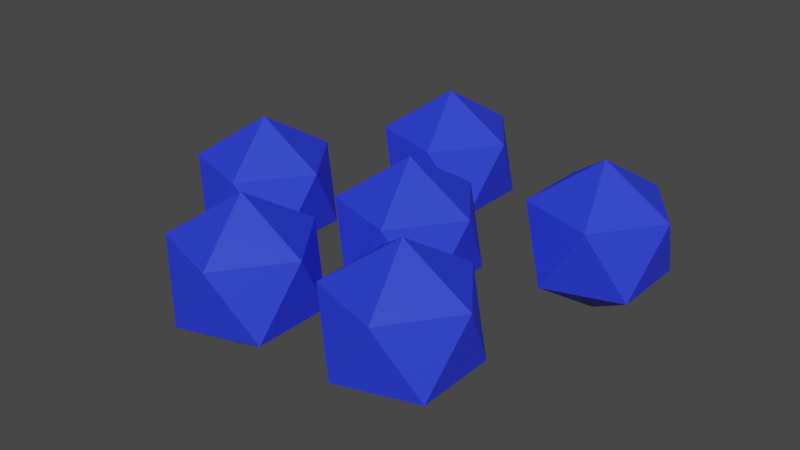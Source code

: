 # Source: Blueberry.blend  (saved by Blender 3.6.13; exported with 4.5.12 LTS)
import bpy
from mathutils import Matrix  # noqa: F401  (used for matrix-valued properties, if any)

bpy.ops.wm.read_factory_settings(use_empty=True)
scene = bpy.context.scene
scene.name = 'Scene'

# ---- collections
col_collection = bpy.data.collections.new('Collection'); scene.collection.children.link(col_collection)

# ---- materials (node trees are filled in below, after node groups)
mat_blueberry = bpy.data.materials.new('Blueberry')
mat_blueberry.alpha_threshold = 0.0
mat_blueberry.use_transparent_shadow = False
mat_blueberry.diffuse_color = (0.02315, 0.04666, 0.8714, 1.0)
mat_blueberry.roughness = 0.5
mat_blueberry.line_color = (0.0, 0.0, 0.0, 1.0)

# ---- material node trees
mat_blueberry.use_nodes = True; mat_blueberry.node_tree.nodes.clear()
_N = mat_blueberry.node_tree.nodes; _L = mat_blueberry.node_tree.links
n0 = _N.new('ShaderNodeOutputMaterial'); n0.name = 'Material Output'; n0.location = (300, 300)
n1 = _N.new('ShaderNodeBsdfPrincipled'); n1.name = 'Principled BSDF'; n1.location = (10, 300)
n1.distribution = 'GGX'
n1.subsurface_method = 'RANDOM_WALK_SKIN'
n1.inputs[0].default_value = (0.02315, 0.04666, 0.8714, 1.0)
n1.inputs[3].default_value = 1.45
n1.inputs[27].default_value = (0.0, 0.0, 0.0, 1.0)
n1.inputs[28].default_value = 1.0
_L.new(n1.outputs[0], n0.inputs[0])
n0.is_active_output = True

# ---- world
world_world = bpy.data.worlds.new('World'); scene.world = world_world
world_world.use_nodes = True; world_world.node_tree.nodes.clear()
_N = world_world.node_tree.nodes; _L = world_world.node_tree.links
n0 = _N.new('ShaderNodeOutputWorld'); n0.name = 'World Output'; n0.location = (300, 300)
n1 = _N.new('ShaderNodeBackground'); n1.name = 'Background'; n1.location = (10, 300)
n1.inputs[0].default_value = (0.05088, 0.05088, 0.05088, 1.0)
_L.new(n1.outputs[0], n0.inputs[0])
n0.is_active_output = True
world_world.color = (0.05088, 0.05088, 0.05088)
world_world.use_sun_shadow = False
world_world.sun_shadow_jitter_overblur = 0.0

# ---- meshes
me_icosphere_005 = bpy.data.meshes.new('Icosphere.005')
me_icosphere_005.from_pydata([(0.9023, 0.6918, -0.499), (1.263, 0.4294, -0.2231), (0.7644, 0.2673, -0.2231), (0.456, 0.6918, -0.2231), (0.7644, 1.116, -0.2231), (1.263, 0.9541, -0.2231), (1.04, 0.2673, 0.2231), (0.5412, 0.4294, 0.2231), (0.5412, 0.9541, 0.2231), (1.04, 1.116, 0.2231), (1.349, 0.6918, 0.2231), (0.9023, 0.6918, 0.499), (0.0, 0.0, -0.499), (0.361, -0.2623, -0.2231), (-0.1379, -0.4244, -0.2231), (-0.4463, 0.0, -0.2231), (-0.1379, 0.4244, -0.2231), (0.361, 0.2623, -0.2231), (0.1379, -0.4244, 0.2231), (-0.361, -0.2623, 0.2231), (-0.361, 0.2623, 0.2231), (0.1379, 0.4244, 0.2231), (0.4463, 0.0, 0.2231), (0.0, 0.0, 0.499), (0.6137, -0.8077, -0.499), (0.9747, -1.07, -0.2231), (0.4758, -1.232, -0.2231), (0.1674, -0.8077, -0.2231), (0.4758, -0.3833, -0.2231), (0.9747, -0.5454, -0.2231), (0.7516, -1.232, 0.2231), (0.2526, -1.07, 0.2231), (0.2526, -0.5454, 0.2231), (0.7516, -0.3833, 0.2231), (1.06, -0.8077, 0.2231), (0.6137, -0.8077, 0.499), (-0.4019, -0.9621, -0.499), (-0.04087, -1.224, -0.2231), (-0.5398, -1.387, -0.2231), (-0.8482, -0.9621, -0.2231), (-0.5398, -0.5377, -0.2231), (-0.04087, -0.6998, -0.2231), (-0.264, -1.387, 0.2231), (-0.763, -1.224, 0.2231), (-0.763, -0.6998, 0.2231), (-0.264, -0.5377, 0.2231), (0.04437, -0.9621, 0.2231), (-0.4019, -0.9621, 0.499), (-1.111, -0.1021, -0.499), (-0.7497, -0.3644, -0.2231), (-1.249, -0.5265, -0.2231), (-1.557, -0.1021, -0.2231), (-1.249, 0.3223, -0.2231), (-0.7497, 0.1602, -0.2231), (-0.9728, -0.5265, 0.2231), (-1.472, -0.3644, 0.2231), (-1.472, 0.1602, 0.2231), (-0.9728, 0.3223, 0.2231), (-0.6644, -0.1021, 0.2231), (-1.111, -0.1021, 0.499), (-0.487, 1.032, -0.499), (-0.1259, 0.7697, -0.2231), (-0.6249, 0.6076, -0.2231), (-0.9332, 1.032, -0.2231), (-0.6249, 1.456, -0.2231), (-0.1259, 1.294, -0.2231), (-0.3491, 0.6076, 0.2231), (-0.848, 0.7697, 0.2231), (-0.848, 1.294, 0.2231), (-0.3491, 1.456, 0.2231), (-0.04069, 1.032, 0.2231), (-0.487, 1.032, 0.499)], [], [(0, 1, 2), (1, 0, 5), (0, 2, 3), (0, 3, 4), (0, 4, 5), (1, 5, 10), (2, 1, 6), (3, 2, 7), (4, 3, 8), (5, 4, 9), (1, 10, 6), (2, 6, 7), (3, 7, 8), (4, 8, 9), (5, 9, 10), (6, 10, 11), (7, 6, 11), (8, 7, 11), (9, 8, 11), (10, 9, 11), (12, 13, 14), (13, 12, 17), (12, 14, 15), (12, 15, 16), (12, 16, 17), (13, 17, 22), (14, 13, 18), (15, 14, 19), (16, 15, 20), (17, 16, 21), (13, 22, 18), (14, 18, 19), (15, 19, 20), (16, 20, 21), (17, 21, 22), (18, 22, 23), (19, 18, 23), (20, 19, 23), (21, 20, 23), (22, 21, 23), (24, 25, 26), (25, 24, 29), (24, 26, 27), (24, 27, 28), (24, 28, 29), (25, 29, 34), (26, 25, 30), (27, 26, 31), (28, 27, 32), (29, 28, 33), (25, 34, 30), (26, 30, 31), (27, 31, 32), (28, 32, 33), (29, 33, 34), (30, 34, 35), (31, 30, 35), (32, 31, 35), (33, 32, 35), (34, 33, 35), (36, 37, 38), (37, 36, 41), (36, 38, 39), (36, 39, 40), (36, 40, 41), (37, 41, 46), (38, 37, 42), (39, 38, 43), (40, 39, 44), (41, 40, 45), (37, 46, 42), (38, 42, 43), (39, 43, 44), (40, 44, 45), (41, 45, 46), (42, 46, 47), (43, 42, 47), (44, 43, 47), (45, 44, 47), (46, 45, 47), (48, 49, 50), (49, 48, 53), (48, 50, 51), (48, 51, 52), (48, 52, 53), (49, 53, 58), (50, 49, 54), (51, 50, 55), (52, 51, 56), (53, 52, 57), (49, 58, 54), (50, 54, 55), (51, 55, 56), (52, 56, 57), (53, 57, 58), (54, 58, 59), (55, 54, 59), (56, 55, 59), (57, 56, 59), (58, 57, 59), (60, 61, 62), (61, 60, 65), (60, 62, 63), (60, 63, 64), (60, 64, 65), (61, 65, 70), (62, 61, 66), (63, 62, 67), (64, 63, 68), (65, 64, 69), (61, 70, 66), (62, 66, 67), (63, 67, 68), (64, 68, 69), (65, 69, 70), (66, 70, 71), (67, 66, 71), (68, 67, 71), (69, 68, 71), (70, 69, 71)])
_uv = me_icosphere_005.uv_layers.new(name='UVMap')
_uv.uv.foreach_set('vector', [0.2664, 0.5362, 0.2821, 0.4209, 0.3488, 0.4887, 0.2821, 0.4209, 0.2664, 0.5362, 0.1744, 0.4649, 0.7103, 0.3768, 0.6975, 0.2826, 0.7983, 0.3408, 0.8947, 0.9368, 0.8067, 0.9008, 0.9075, 0.8426, 0.2664, 0.5362, 0.1744, 0.56, 0.1744, 0.4649, 0.2821, 0.4209, 0.1744, 0.4649, 0.1998, 0.3733, 0.5922, 0.9368, 0.5042, 0.9008, 0.605, 0.8426, 0.7983, 0.3408, 0.6975, 0.2826, 0.7983, 0.2244, 0.9075, 0.8426, 0.8067, 0.9008, 0.8067, 0.7844, 0.4033, 0.7124, 0.3153, 0.7484, 0.3025, 0.6542, 0.5042, 0.9008, 0.5042, 0.7844, 0.605, 0.8426, 0.6975, 0.2826, 0.7103, 0.1884, 0.7983, 0.2244, 0.4977, 0.56, 0.4154, 0.5125, 0.5231, 0.4684, 0.9075, 0.8426, 0.8067, 0.7844, 0.8947, 0.7484, 0.4033, 0.7124, 0.3025, 0.6542, 0.4033, 0.596, 0.605, 0.8426, 0.5042, 0.7844, 0.5922, 0.7484, 0.4154, 0.5125, 0.3488, 0.4446, 0.4311, 0.3971, 0.5231, 0.4684, 0.4154, 0.5125, 0.4311, 0.3971, 0.5231, 0.3733, 0.5231, 0.4684, 0.4311, 0.3971, 0.4033, 0.596, 0.3025, 0.6542, 0.3153, 0.56, 0.4408, 0.1629, 0.4565, 0.04753, 0.5231, 0.1154, 0.4565, 0.04753, 0.4408, 0.1629, 0.3488, 0.0916, 0.4162, 0.9368, 0.4033, 0.8426, 0.5042, 0.9008, 0.5922, 0.7484, 0.5042, 0.7124, 0.605, 0.6542, 0.4408, 0.1629, 0.3488, 0.1867, 0.3488, 0.0916, 0.4565, 0.04753, 0.3488, 0.0916, 0.3742, 1.352e-08, 0.9872, 0.1884, 0.8992, 0.1524, 1.0, 0.09419, 0.5042, 0.9008, 0.4033, 0.8426, 0.5042, 0.7844, 0.605, 0.6542, 0.5042, 0.7124, 0.5042, 0.596, 0.2017, 0.9008, 0.1137, 0.9368, 0.1008, 0.8426, 0.8992, 0.1524, 0.8992, 0.03598, 1.0, 0.09419, 0.4033, 0.8426, 0.4162, 0.7484, 0.5042, 0.7844, 0.6721, 0.3733, 0.5897, 0.3258, 0.6975, 0.2817, 0.605, 0.6542, 0.5042, 0.596, 0.5922, 0.56, 0.2017, 0.9008, 0.1008, 0.8426, 0.2017, 0.7844, 1.0, 0.09419, 0.8992, 0.03598, 0.9872, 2.443e-08, 0.5897, 0.3258, 0.5231, 0.258, 0.6055, 0.2104, 0.6975, 0.2817, 0.5897, 0.3258, 0.6055, 0.2104, 0.6975, 0.1867, 0.6975, 0.2817, 0.6055, 0.2104, 0.2017, 0.7844, 0.1008, 0.8426, 0.1137, 0.7484, 0.09205, 0.3496, 0.1078, 0.2342, 0.1744, 0.302, 0.1078, 0.2342, 0.09205, 0.3496, 2.724e-09, 0.2783, 0.8112, 0.3768, 0.7983, 0.2826, 0.8992, 0.3408, 0.1888, 0.7484, 0.1008, 0.7124, 0.2017, 0.6542, 0.09205, 0.3496, -5.839e-09, 0.3733, 2.724e-09, 0.2783, 0.1078, 0.2342, 2.724e-09, 0.2783, 0.02544, 0.1867, 0.4913, 0.7484, 0.4033, 0.7124, 0.5042, 0.6542, 0.8992, 0.3408, 0.7983, 0.2826, 0.8992, 0.2244, 0.2017, 0.6542, 0.1008, 0.7124, 0.1008, 0.596, 0.3025, 0.9008, 0.2145, 0.9368, 0.2017, 0.8426, 0.4033, 0.7124, 0.4033, 0.596, 0.5042, 0.6542, 0.7983, 0.2826, 0.8112, 0.1884, 0.8992, 0.2244, 0.3233, 0.1867, 0.241, 0.1391, 0.3488, 0.09507, 0.2017, 0.6542, 0.1008, 0.596, 0.1888, 0.56, 0.3025, 0.9008, 0.2017, 0.8426, 0.3025, 0.7844, 0.5042, 0.6542, 0.4033, 0.596, 0.4913, 0.56, 0.241, 0.1391, 0.1744, 0.0713, 0.2567, 0.02377, 0.3488, 0.09507, 0.241, 0.1391, 0.2567, 0.02377, 0.3488, 2.56e-08, 0.3488, 0.09507, 0.2567, 0.02377, 0.3025, 0.7844, 0.2017, 0.8426, 0.2145, 0.7484, 0.09205, 0.1629, 0.1078, 0.04753, 0.1744, 0.1154, 0.1078, 0.04753, 0.09205, 0.1629, -5.183e-09, 0.0916, 0.7187, 0.7484, 0.7058, 0.6542, 0.8067, 0.7124, 0.08799, 0.7484, 1.814e-08, 0.7124, 0.1008, 0.6542, 0.09205, 0.1629, -1.209e-09, 0.1867, -5.183e-09, 0.0916, 0.1078, 0.04753, -5.183e-09, 0.0916, 0.02544, 1.271e-08, 0.693, 0.7484, 0.605, 0.7124, 0.7058, 0.6542, 0.8067, 0.7124, 0.7058, 0.6542, 0.8067, 0.596, 0.1008, 0.6542, 1.814e-08, 0.7124, 2.741e-08, 0.596, 0.3025, 0.7124, 0.2145, 0.7484, 0.2017, 0.6542, 0.605, 0.7124, 0.605, 0.596, 0.7058, 0.6542, 0.7058, 0.6542, 0.7187, 0.56, 0.8067, 0.596, 0.4977, 0.3733, 0.4154, 0.3258, 0.5231, 0.2817, 0.1008, 0.6542, 2.741e-08, 0.596, 0.08799, 0.56, 0.3025, 0.7124, 0.2017, 0.6542, 0.3025, 0.596, 0.7058, 0.6542, 0.605, 0.596, 0.693, 0.56, 0.4154, 0.3258, 0.3488, 0.258, 0.4311, 0.2104, 0.5231, 0.2817, 0.4154, 0.3258, 0.4311, 0.2104, 0.5231, 0.1867, 0.5231, 0.2817, 0.4311, 0.2104, 0.3025, 0.596, 0.2017, 0.6542, 0.2145, 0.56, 0.6152, 0.5362, 0.6309, 0.4209, 0.6975, 0.4887, 0.6309, 0.4209, 0.6152, 0.5362, 0.5231, 0.4649, 0.7187, 0.9368, 0.7058, 0.8426, 0.8067, 0.9008, 0.8947, 0.7484, 0.8067, 0.7124, 0.9075, 0.6542, 0.6152, 0.5362, 0.5231, 0.56, 0.5231, 0.4649, 0.6309, 0.4209, 0.5231, 0.4649, 0.5486, 0.3733, 0.08799, 0.9368, 2.465e-08, 0.9008, 0.1008, 0.8426, 0.8067, 0.9008, 0.7058, 0.8426, 0.8067, 0.7844, 0.9075, 0.6542, 0.8067, 0.7124, 0.8067, 0.596, 0.4033, 0.9008, 0.3153, 0.9368, 0.3025, 0.8426, 2.465e-08, 0.9008, 2.353e-08, 0.7844, 0.1008, 0.8426, 0.7058, 0.8426, 0.7187, 0.7484, 0.8067, 0.7844, 0.6721, 0.1867, 0.5897, 0.1391, 0.6975, 0.09507, 0.9075, 0.6542, 0.8067, 0.596, 0.8947, 0.56, 0.4033, 0.9008, 0.3025, 0.8426, 0.4033, 0.7844, 0.1008, 0.8426, 2.353e-08, 0.7844, 0.08799, 0.7484, 0.5897, 0.1391, 0.5231, 0.0713, 0.6055, 0.02377, 0.6975, 0.09507, 0.5897, 0.1391, 0.6055, 0.02377, 0.6975, 2.359e-10, 0.6975, 0.09507, 0.6055, 0.02377, 0.4033, 0.7844, 0.3025, 0.8426, 0.3153, 0.7484, 0.08233, 0.5362, 0.1744, 0.4649, 0.1744, 0.56, 0.1744, 0.4649, 0.08233, 0.5362, 0.06661, 0.4209, 0.7103, 0.1884, 0.6975, 0.0942, 0.7983, 0.1524, 0.8863, 0.1884, 0.7983, 0.1524, 0.8992, 0.0942, 0.08233, 0.5362, -1.236e-08, 0.4887, 0.06661, 0.4209, 0.1744, 0.4649, 0.06661, 0.4209, 0.1489, 0.3733, 0.693, 0.9368, 0.605, 0.9008, 0.7058, 0.8426, 0.7983, 0.1524, 0.6975, 0.0942, 0.7983, 0.03598, 0.8992, 0.0942, 0.7983, 0.1524, 0.7983, 0.03598, 1.0, 0.3408, 0.912, 0.3768, 0.8992, 0.2826, 0.605, 0.9008, 0.605, 0.7844, 0.7058, 0.8426, 0.6975, 0.0942, 0.7103, 1.152e-08, 0.7983, 0.03598, 0.3233, 0.3733, 0.241, 0.3258, 0.3488, 0.2817, 0.8992, 0.0942, 0.7983, 0.03598, 0.8863, 2.025e-08, 1.0, 0.3408, 0.8992, 0.2826, 1.0, 0.2244, 0.7058, 0.8426, 0.605, 0.7844, 0.693, 0.7484, 0.241, 0.3258, 0.1744, 0.258, 0.2567, 0.2104, 0.3488, 0.2817, 0.241, 0.3258, 0.2567, 0.2104, 0.3488, 0.1867, 0.3488, 0.2817, 0.2567, 0.2104, 1.0, 0.2244, 0.8992, 0.2826, 0.912, 0.1884])
me_icosphere_005.materials.append(mat_blueberry)
me_icosphere_005.update()

# ---- objects
ob_icosphere_005 = bpy.data.objects.new('Icosphere.005', me_icosphere_005)

# ---- transforms, parenting, visibility, modifiers, constraints
ob_icosphere_005.location = (0.0, 0.0, 0.0)

# ---- collection membership
col_collection.objects.link(ob_icosphere_005)

# ---- scene / render settings (as saved in the file)
scene.frame_start = 1; scene.frame_end = 250; scene.frame_set(1)
scene.render.engine = 'BLENDER_EEVEE_NEXT'
scene.cycles.sampling_pattern = 'TABULATED_SOBOL'
scene.view_settings.view_transform = 'Filmic'
bpy.context.view_layer.update()

# ---- added for rendering (the .blend has no active camera and no usable light): camera, sun
cam_auto = bpy.data.cameras.new('AutoCamera')
cam_auto.lens = 50.0
cam_auto.sensor_width = 36.0
cam_auto.clip_end = 1000.0
ob_auto_camera = bpy.data.objects.new('AutoCamera', cam_auto)
scene.collection.objects.link(ob_auto_camera)
ob_auto_camera.location = (3.76854, -4.61237, 3.09821)
ob_auto_camera.rotation_euler = (1.09748, -7.21219e-08, 0.694738)
scene.camera = ob_auto_camera
light_auto_sun = bpy.data.lights.new('AutoSun', 'SUN')
light_auto_sun.energy = 3.0
light_auto_sun.angle = 0.0523599
ob_auto_sun = bpy.data.objects.new('AutoSun', light_auto_sun)
scene.collection.objects.link(ob_auto_sun)
ob_auto_sun.rotation_euler = (0.872665, 0.174533, 0.523599)
bpy.context.view_layer.update()

